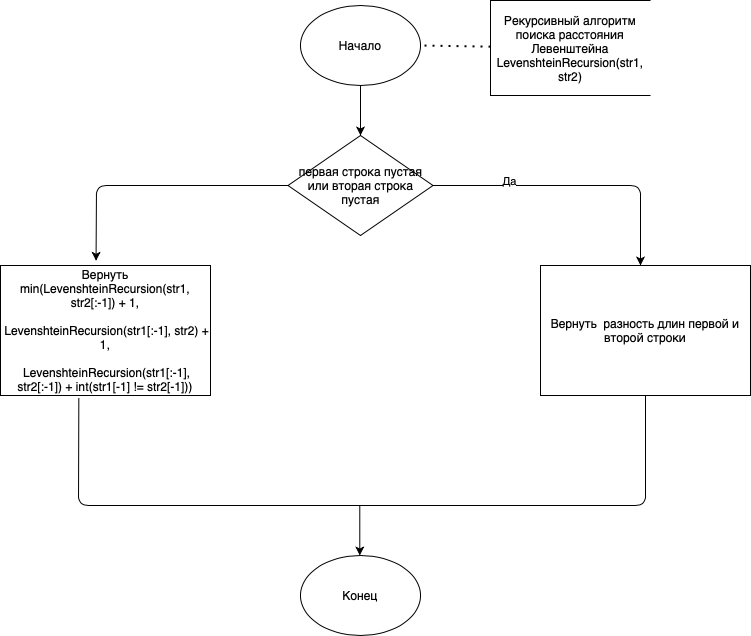

The diagram above was exported from draw.io. Its source (the exported page's mxGraphModel, read from the mxfile embedded in the PNG):
<mxGraphModel dx="753" dy="699" grid="1" gridSize="10" guides="1" tooltips="1" connect="1" arrows="1" fold="1" page="1" pageScale="1" pageWidth="827" pageHeight="1169" math="0" shadow="0">
  <root>
    <mxCell id="0" />
    <mxCell id="1" parent="0" />
    <mxCell id="WHFy39xKjW1Vt9VgyDG--93" value="Начало" style="ellipse;whiteSpace=wrap;html=1;" vertex="1" parent="1">
      <mxGeometry x="530" y="90" width="120" height="80" as="geometry" />
    </mxCell>
    <mxCell id="WHFy39xKjW1Vt9VgyDG--94" value="" style="endArrow=classic;html=1;exitX=0.5;exitY=1;exitDx=0;exitDy=0;" edge="1" parent="1" source="WHFy39xKjW1Vt9VgyDG--93">
      <mxGeometry width="50" height="50" relative="1" as="geometry">
        <mxPoint x="610" y="320" as="sourcePoint" />
        <mxPoint x="590" y="220" as="targetPoint" />
      </mxGeometry>
    </mxCell>
    <mxCell id="WHFy39xKjW1Vt9VgyDG--95" value="первая строка пустая или вторая строка пустая" style="rhombus;whiteSpace=wrap;html=1;" vertex="1" parent="1">
      <mxGeometry x="517.5" y="220" width="145" height="100" as="geometry" />
    </mxCell>
    <mxCell id="WHFy39xKjW1Vt9VgyDG--96" value="&lt;div&gt;Вернуть min(LevenshteinRecursion(str1, str2[:-1]) + 1,&lt;/div&gt;&lt;div&gt;&amp;nbsp; &amp;nbsp; &amp;nbsp; &amp;nbsp; &amp;nbsp; &amp;nbsp; &amp;nbsp; &amp;nbsp;LevenshteinRecursion(str1[:-1], str2) + 1,&lt;/div&gt;&lt;div&gt;&amp;nbsp; &amp;nbsp; &amp;nbsp; &amp;nbsp; &amp;nbsp; &amp;nbsp; &amp;nbsp; &amp;nbsp;LevenshteinRecursion(str1[:-1], str2[:-1]) + int(str1[-1] != str2[-1]))&lt;/div&gt;" style="rounded=0;whiteSpace=wrap;html=1;" vertex="1" parent="1">
      <mxGeometry x="230" y="350" width="210" height="130" as="geometry" />
    </mxCell>
    <mxCell id="WHFy39xKjW1Vt9VgyDG--97" value="" style="endArrow=classic;html=1;exitX=0;exitY=0.5;exitDx=0;exitDy=0;entryX=0.455;entryY=-0.036;entryDx=0;entryDy=0;entryPerimeter=0;" edge="1" parent="1" source="WHFy39xKjW1Vt9VgyDG--95" target="WHFy39xKjW1Vt9VgyDG--96">
      <mxGeometry width="50" height="50" relative="1" as="geometry">
        <mxPoint x="530" y="400" as="sourcePoint" />
        <mxPoint x="320" y="270" as="targetPoint" />
        <Array as="points">
          <mxPoint x="326" y="270" />
        </Array>
      </mxGeometry>
    </mxCell>
    <mxCell id="WHFy39xKjW1Vt9VgyDG--98" value="" style="endArrow=classic;html=1;exitX=1;exitY=0.5;exitDx=0;exitDy=0;" edge="1" parent="1" source="WHFy39xKjW1Vt9VgyDG--95">
      <mxGeometry width="50" height="50" relative="1" as="geometry">
        <mxPoint x="650" y="280" as="sourcePoint" />
        <mxPoint x="870" y="350" as="targetPoint" />
        <Array as="points">
          <mxPoint x="870" y="270" />
        </Array>
      </mxGeometry>
    </mxCell>
    <mxCell id="WHFy39xKjW1Vt9VgyDG--99" value="Да" style="edgeLabel;html=1;align=center;verticalAlign=middle;resizable=0;points=[];" vertex="1" connectable="0" parent="WHFy39xKjW1Vt9VgyDG--98">
      <mxGeometry x="-0.4718" y="5" relative="1" as="geometry">
        <mxPoint as="offset" />
      </mxGeometry>
    </mxCell>
    <mxCell id="WHFy39xKjW1Vt9VgyDG--100" value="&lt;div&gt;Вернуть &amp;nbsp;разность длин первой и второй строки&lt;/div&gt;" style="rounded=0;whiteSpace=wrap;html=1;" vertex="1" parent="1">
      <mxGeometry x="770" y="350" width="210" height="130" as="geometry" />
    </mxCell>
    <mxCell id="WHFy39xKjW1Vt9VgyDG--101" value="" style="endArrow=none;html=1;entryX=0.5;entryY=1;entryDx=0;entryDy=0;exitX=0.373;exitY=1.019;exitDx=0;exitDy=0;exitPerimeter=0;" edge="1" parent="1" source="WHFy39xKjW1Vt9VgyDG--96" target="WHFy39xKjW1Vt9VgyDG--100">
      <mxGeometry width="50" height="50" relative="1" as="geometry">
        <mxPoint x="570" y="580" as="sourcePoint" />
        <mxPoint x="620" y="530" as="targetPoint" />
        <Array as="points">
          <mxPoint x="308" y="590" />
          <mxPoint x="875" y="590" />
        </Array>
      </mxGeometry>
    </mxCell>
    <mxCell id="WHFy39xKjW1Vt9VgyDG--102" value="" style="endArrow=classic;html=1;exitX=0.5;exitY=1;exitDx=0;exitDy=0;" edge="1" parent="1">
      <mxGeometry width="50" height="50" relative="1" as="geometry">
        <mxPoint x="589.29" y="590" as="sourcePoint" />
        <mxPoint x="589.29" y="640" as="targetPoint" />
      </mxGeometry>
    </mxCell>
    <mxCell id="WHFy39xKjW1Vt9VgyDG--103" value="Конец" style="ellipse;whiteSpace=wrap;html=1;" vertex="1" parent="1">
      <mxGeometry x="530" y="640" width="120" height="80" as="geometry" />
    </mxCell>
    <mxCell id="WHFy39xKjW1Vt9VgyDG--106" value="" style="endArrow=none;dashed=1;html=1;dashPattern=1 3;strokeWidth=2;entryX=1;entryY=0.5;entryDx=0;entryDy=0;" edge="1" parent="1" source="WHFy39xKjW1Vt9VgyDG--108" target="WHFy39xKjW1Vt9VgyDG--93">
      <mxGeometry width="50" height="50" relative="1" as="geometry">
        <mxPoint x="800" y="130" as="sourcePoint" />
        <mxPoint x="580" y="250" as="targetPoint" />
      </mxGeometry>
    </mxCell>
    <mxCell id="WHFy39xKjW1Vt9VgyDG--108" value="Рекурсивный алгоритм поиска расстояния Левенштейна&lt;br&gt;LevenshteinRecursion(str1, str2)" style="shape=partialRectangle;whiteSpace=wrap;html=1;bottom=1;right=1;left=1;top=0;fillColor=none;routingCenterX=-0.5;direction=south;" vertex="1" parent="1">
      <mxGeometry x="720" y="85" width="160" height="95" as="geometry" />
    </mxCell>
  </root>
</mxGraphModel>